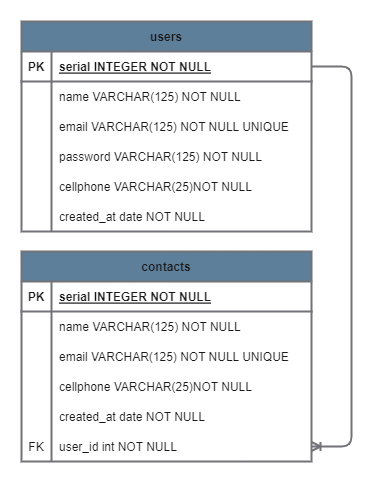

The diagram above was exported from draw.io. Its source (the exported page's mxGraphModel, read from the mxfile embedded in the PNG):
<mxGraphModel dx="1259" dy="672" grid="1" gridSize="10" guides="1" tooltips="1" connect="1" arrows="1" fold="1" page="1" pageScale="1" pageWidth="850" pageHeight="1100" math="0" shadow="0" extFonts="Permanent Marker^https://fonts.googleapis.com/css?family=Permanent+Marker">
  <root>
    <mxCell id="0" />
    <mxCell id="1" parent="0" />
    <mxCell id="C-vyLk0tnHw3VtMMgP7b-2" value="users" style="shape=table;startSize=30;container=1;collapsible=1;childLayout=tableLayout;fixedRows=1;rowLines=0;fontStyle=1;align=center;resizeLast=1;labelBackgroundColor=none;fillColor=#5D7F99;strokeColor=#727279;fontColor=#1A1A1A;strokeWidth=2;" parent="1" vertex="1">
      <mxGeometry x="160" y="90" width="290" height="210" as="geometry" />
    </mxCell>
    <mxCell id="C-vyLk0tnHw3VtMMgP7b-3" value="" style="shape=partialRectangle;collapsible=0;dropTarget=0;pointerEvents=0;fillColor=none;points=[[0,0.5],[1,0.5]];portConstraint=eastwest;top=0;left=0;right=0;bottom=1;labelBackgroundColor=none;strokeColor=#727279;fontColor=#1A1A1A;strokeWidth=2;" parent="C-vyLk0tnHw3VtMMgP7b-2" vertex="1">
      <mxGeometry y="30" width="290" height="30" as="geometry" />
    </mxCell>
    <mxCell id="C-vyLk0tnHw3VtMMgP7b-4" value="PK" style="shape=partialRectangle;overflow=hidden;connectable=0;fillColor=none;top=0;left=0;bottom=0;right=0;fontStyle=1;labelBackgroundColor=none;strokeColor=#D0CEE2;fontColor=#1A1A1A;" parent="C-vyLk0tnHw3VtMMgP7b-3" vertex="1">
      <mxGeometry width="30" height="30" as="geometry">
        <mxRectangle width="30" height="30" as="alternateBounds" />
      </mxGeometry>
    </mxCell>
    <mxCell id="C-vyLk0tnHw3VtMMgP7b-5" value="serial INTEGER NOT NULL" style="shape=partialRectangle;overflow=hidden;connectable=0;fillColor=none;top=0;left=0;bottom=0;right=0;align=left;spacingLeft=6;fontStyle=5;labelBackgroundColor=none;strokeColor=#727279;fontColor=#1A1A1A;" parent="C-vyLk0tnHw3VtMMgP7b-3" vertex="1">
      <mxGeometry x="30" width="260" height="30" as="geometry">
        <mxRectangle width="260" height="30" as="alternateBounds" />
      </mxGeometry>
    </mxCell>
    <mxCell id="C-vyLk0tnHw3VtMMgP7b-6" value="" style="shape=partialRectangle;collapsible=0;dropTarget=0;pointerEvents=0;fillColor=none;points=[[0,0.5],[1,0.5]];portConstraint=eastwest;top=0;left=0;right=0;bottom=0;labelBackgroundColor=none;strokeColor=#727279;fontColor=#1A1A1A;" parent="C-vyLk0tnHw3VtMMgP7b-2" vertex="1">
      <mxGeometry y="60" width="290" height="30" as="geometry" />
    </mxCell>
    <mxCell id="C-vyLk0tnHw3VtMMgP7b-7" value="" style="shape=partialRectangle;overflow=hidden;connectable=0;fillColor=none;top=0;left=0;bottom=0;right=0;labelBackgroundColor=none;strokeColor=#D0CEE2;fontColor=#1A1A1A;" parent="C-vyLk0tnHw3VtMMgP7b-6" vertex="1">
      <mxGeometry width="30" height="30" as="geometry">
        <mxRectangle width="30" height="30" as="alternateBounds" />
      </mxGeometry>
    </mxCell>
    <mxCell id="C-vyLk0tnHw3VtMMgP7b-8" value="name VARCHAR(125) NOT NULL" style="shape=partialRectangle;overflow=hidden;connectable=0;fillColor=none;top=0;left=0;bottom=0;right=0;align=left;spacingLeft=6;labelBackgroundColor=none;strokeColor=#727279;fontColor=#1A1A1A;" parent="C-vyLk0tnHw3VtMMgP7b-6" vertex="1">
      <mxGeometry x="30" width="260" height="30" as="geometry">
        <mxRectangle width="260" height="30" as="alternateBounds" />
      </mxGeometry>
    </mxCell>
    <mxCell id="C-vyLk0tnHw3VtMMgP7b-9" value="" style="shape=partialRectangle;collapsible=0;dropTarget=0;pointerEvents=0;fillColor=none;points=[[0,0.5],[1,0.5]];portConstraint=eastwest;top=0;left=0;right=0;bottom=0;labelBackgroundColor=none;strokeColor=#D0CEE2;fontColor=#1A1A1A;" parent="C-vyLk0tnHw3VtMMgP7b-2" vertex="1">
      <mxGeometry y="90" width="290" height="30" as="geometry" />
    </mxCell>
    <mxCell id="C-vyLk0tnHw3VtMMgP7b-10" value="" style="shape=partialRectangle;overflow=hidden;connectable=0;fillColor=none;top=0;left=0;bottom=0;right=0;labelBackgroundColor=none;strokeColor=#D0CEE2;fontColor=#1A1A1A;" parent="C-vyLk0tnHw3VtMMgP7b-9" vertex="1">
      <mxGeometry width="30" height="30" as="geometry">
        <mxRectangle width="30" height="30" as="alternateBounds" />
      </mxGeometry>
    </mxCell>
    <mxCell id="C-vyLk0tnHw3VtMMgP7b-11" value="email VARCHAR(125) NOT NULL UNIQUE" style="shape=partialRectangle;overflow=hidden;connectable=0;fillColor=none;top=0;left=0;bottom=0;right=0;align=left;spacingLeft=6;labelBackgroundColor=none;strokeColor=#D0CEE2;fontColor=#1A1A1A;" parent="C-vyLk0tnHw3VtMMgP7b-9" vertex="1">
      <mxGeometry x="30" width="260" height="30" as="geometry">
        <mxRectangle width="260" height="30" as="alternateBounds" />
      </mxGeometry>
    </mxCell>
    <mxCell id="wZItI09-VWI7YAbO8tJ3-1" value="" style="shape=partialRectangle;collapsible=0;dropTarget=0;pointerEvents=0;fillColor=none;points=[[0,0.5],[1,0.5]];portConstraint=eastwest;top=0;left=0;right=0;bottom=0;labelBackgroundColor=none;strokeColor=#D0CEE2;fontColor=#1A1A1A;" vertex="1" parent="C-vyLk0tnHw3VtMMgP7b-2">
      <mxGeometry y="120" width="290" height="30" as="geometry" />
    </mxCell>
    <mxCell id="wZItI09-VWI7YAbO8tJ3-2" value="" style="shape=partialRectangle;overflow=hidden;connectable=0;fillColor=none;top=0;left=0;bottom=0;right=0;labelBackgroundColor=none;strokeColor=#D0CEE2;fontColor=#1A1A1A;" vertex="1" parent="wZItI09-VWI7YAbO8tJ3-1">
      <mxGeometry width="30" height="30" as="geometry">
        <mxRectangle width="30" height="30" as="alternateBounds" />
      </mxGeometry>
    </mxCell>
    <mxCell id="wZItI09-VWI7YAbO8tJ3-3" value="password VARCHAR(125) NOT NULL" style="shape=partialRectangle;overflow=hidden;connectable=0;fillColor=none;top=0;left=0;bottom=0;right=0;align=left;spacingLeft=6;labelBackgroundColor=none;strokeColor=#D0CEE2;fontColor=#1A1A1A;" vertex="1" parent="wZItI09-VWI7YAbO8tJ3-1">
      <mxGeometry x="30" width="260" height="30" as="geometry">
        <mxRectangle width="260" height="30" as="alternateBounds" />
      </mxGeometry>
    </mxCell>
    <mxCell id="BWWXP7b5mGZFMN7a0pRh-7" value="" style="shape=partialRectangle;collapsible=0;dropTarget=0;pointerEvents=0;fillColor=none;points=[[0,0.5],[1,0.5]];portConstraint=eastwest;top=0;left=0;right=0;bottom=0;labelBackgroundColor=none;strokeColor=#D0CEE2;fontColor=#1A1A1A;" parent="C-vyLk0tnHw3VtMMgP7b-2" vertex="1">
      <mxGeometry y="150" width="290" height="30" as="geometry" />
    </mxCell>
    <mxCell id="BWWXP7b5mGZFMN7a0pRh-8" value="" style="shape=partialRectangle;overflow=hidden;connectable=0;fillColor=none;top=0;left=0;bottom=0;right=0;labelBackgroundColor=none;strokeColor=#D0CEE2;fontColor=#1A1A1A;" parent="BWWXP7b5mGZFMN7a0pRh-7" vertex="1">
      <mxGeometry width="30" height="30" as="geometry">
        <mxRectangle width="30" height="30" as="alternateBounds" />
      </mxGeometry>
    </mxCell>
    <mxCell id="BWWXP7b5mGZFMN7a0pRh-9" value="cellphone VARCHAR(25)NOT NULL" style="shape=partialRectangle;overflow=hidden;connectable=0;fillColor=none;top=0;left=0;bottom=0;right=0;align=left;spacingLeft=6;labelBackgroundColor=none;strokeColor=#D0CEE2;fontColor=#1A1A1A;" parent="BWWXP7b5mGZFMN7a0pRh-7" vertex="1">
      <mxGeometry x="30" width="260" height="30" as="geometry">
        <mxRectangle width="260" height="30" as="alternateBounds" />
      </mxGeometry>
    </mxCell>
    <mxCell id="BWWXP7b5mGZFMN7a0pRh-10" value="" style="shape=partialRectangle;collapsible=0;dropTarget=0;pointerEvents=0;fillColor=none;points=[[0,0.5],[1,0.5]];portConstraint=eastwest;top=0;left=0;right=0;bottom=0;labelBackgroundColor=none;strokeColor=#D0CEE2;fontColor=#1A1A1A;" parent="C-vyLk0tnHw3VtMMgP7b-2" vertex="1">
      <mxGeometry y="180" width="290" height="30" as="geometry" />
    </mxCell>
    <mxCell id="BWWXP7b5mGZFMN7a0pRh-11" value="" style="shape=partialRectangle;overflow=hidden;connectable=0;fillColor=none;top=0;left=0;bottom=0;right=0;labelBackgroundColor=none;strokeColor=#D0CEE2;fontColor=#1A1A1A;" parent="BWWXP7b5mGZFMN7a0pRh-10" vertex="1">
      <mxGeometry width="30" height="30" as="geometry">
        <mxRectangle width="30" height="30" as="alternateBounds" />
      </mxGeometry>
    </mxCell>
    <mxCell id="BWWXP7b5mGZFMN7a0pRh-12" value="created_at date NOT NULL" style="shape=partialRectangle;overflow=hidden;connectable=0;fillColor=none;top=0;left=0;bottom=0;right=0;align=left;spacingLeft=6;labelBackgroundColor=none;strokeColor=#D0CEE2;fontColor=#1A1A1A;" parent="BWWXP7b5mGZFMN7a0pRh-10" vertex="1">
      <mxGeometry x="30" width="260" height="30" as="geometry">
        <mxRectangle width="260" height="30" as="alternateBounds" />
      </mxGeometry>
    </mxCell>
    <mxCell id="BWWXP7b5mGZFMN7a0pRh-14" value="contacts" style="shape=table;startSize=30;container=1;collapsible=1;childLayout=tableLayout;fixedRows=1;rowLines=0;fontStyle=1;align=center;resizeLast=1;labelBackgroundColor=none;fillColor=#5D7F99;strokeColor=#727279;fontColor=#1A1A1A;strokeWidth=2;" parent="1" vertex="1">
      <mxGeometry x="160" y="320" width="290" height="210" as="geometry" />
    </mxCell>
    <mxCell id="BWWXP7b5mGZFMN7a0pRh-15" value="" style="shape=partialRectangle;collapsible=0;dropTarget=0;pointerEvents=0;fillColor=none;points=[[0,0.5],[1,0.5]];portConstraint=eastwest;top=0;left=0;right=0;bottom=1;labelBackgroundColor=none;strokeColor=#727279;fontColor=#1A1A1A;strokeWidth=2;" parent="BWWXP7b5mGZFMN7a0pRh-14" vertex="1">
      <mxGeometry y="30" width="290" height="30" as="geometry" />
    </mxCell>
    <mxCell id="BWWXP7b5mGZFMN7a0pRh-16" value="PK" style="shape=partialRectangle;overflow=hidden;connectable=0;fillColor=none;top=0;left=0;bottom=0;right=0;fontStyle=1;labelBackgroundColor=none;strokeColor=#D0CEE2;fontColor=#1A1A1A;" parent="BWWXP7b5mGZFMN7a0pRh-15" vertex="1">
      <mxGeometry width="30" height="30" as="geometry">
        <mxRectangle width="30" height="30" as="alternateBounds" />
      </mxGeometry>
    </mxCell>
    <mxCell id="BWWXP7b5mGZFMN7a0pRh-17" value="serial INTEGER NOT NULL" style="shape=partialRectangle;overflow=hidden;connectable=0;fillColor=none;top=0;left=0;bottom=0;right=0;align=left;spacingLeft=6;fontStyle=5;labelBackgroundColor=none;strokeColor=#727279;fontColor=#1A1A1A;strokeWidth=2;" parent="BWWXP7b5mGZFMN7a0pRh-15" vertex="1">
      <mxGeometry x="30" width="260" height="30" as="geometry">
        <mxRectangle width="260" height="30" as="alternateBounds" />
      </mxGeometry>
    </mxCell>
    <mxCell id="BWWXP7b5mGZFMN7a0pRh-18" value="" style="shape=partialRectangle;collapsible=0;dropTarget=0;pointerEvents=0;fillColor=none;points=[[0,0.5],[1,0.5]];portConstraint=eastwest;top=0;left=0;right=0;bottom=0;labelBackgroundColor=none;strokeColor=#D0CEE2;fontColor=#1A1A1A;" parent="BWWXP7b5mGZFMN7a0pRh-14" vertex="1">
      <mxGeometry y="60" width="290" height="30" as="geometry" />
    </mxCell>
    <mxCell id="BWWXP7b5mGZFMN7a0pRh-19" value="" style="shape=partialRectangle;overflow=hidden;connectable=0;fillColor=none;top=0;left=0;bottom=0;right=0;labelBackgroundColor=none;strokeColor=#D0CEE2;fontColor=#1A1A1A;" parent="BWWXP7b5mGZFMN7a0pRh-18" vertex="1">
      <mxGeometry width="30" height="30" as="geometry">
        <mxRectangle width="30" height="30" as="alternateBounds" />
      </mxGeometry>
    </mxCell>
    <mxCell id="BWWXP7b5mGZFMN7a0pRh-20" value="name VARCHAR(125) NOT NULL" style="shape=partialRectangle;overflow=hidden;connectable=0;fillColor=none;top=0;left=0;bottom=0;right=0;align=left;spacingLeft=6;labelBackgroundColor=none;strokeColor=#727279;fontColor=#1A1A1A;strokeWidth=2;" parent="BWWXP7b5mGZFMN7a0pRh-18" vertex="1">
      <mxGeometry x="30" width="260" height="30" as="geometry">
        <mxRectangle width="260" height="30" as="alternateBounds" />
      </mxGeometry>
    </mxCell>
    <mxCell id="BWWXP7b5mGZFMN7a0pRh-21" value="" style="shape=partialRectangle;collapsible=0;dropTarget=0;pointerEvents=0;fillColor=none;points=[[0,0.5],[1,0.5]];portConstraint=eastwest;top=0;left=0;right=0;bottom=0;labelBackgroundColor=none;strokeColor=#D0CEE2;fontColor=#1A1A1A;" parent="BWWXP7b5mGZFMN7a0pRh-14" vertex="1">
      <mxGeometry y="90" width="290" height="30" as="geometry" />
    </mxCell>
    <mxCell id="BWWXP7b5mGZFMN7a0pRh-22" value="" style="shape=partialRectangle;overflow=hidden;connectable=0;fillColor=none;top=0;left=0;bottom=0;right=0;labelBackgroundColor=none;strokeColor=#D0CEE2;fontColor=#1A1A1A;" parent="BWWXP7b5mGZFMN7a0pRh-21" vertex="1">
      <mxGeometry width="30" height="30" as="geometry">
        <mxRectangle width="30" height="30" as="alternateBounds" />
      </mxGeometry>
    </mxCell>
    <mxCell id="BWWXP7b5mGZFMN7a0pRh-23" value="email VARCHAR(125) NOT NULL UNIQUE" style="shape=partialRectangle;overflow=hidden;connectable=0;fillColor=none;top=0;left=0;bottom=0;right=0;align=left;spacingLeft=6;labelBackgroundColor=none;strokeColor=#D0CEE2;fontColor=#1A1A1A;" parent="BWWXP7b5mGZFMN7a0pRh-21" vertex="1">
      <mxGeometry x="30" width="260" height="30" as="geometry">
        <mxRectangle width="260" height="30" as="alternateBounds" />
      </mxGeometry>
    </mxCell>
    <mxCell id="BWWXP7b5mGZFMN7a0pRh-24" value="" style="shape=partialRectangle;collapsible=0;dropTarget=0;pointerEvents=0;fillColor=none;points=[[0,0.5],[1,0.5]];portConstraint=eastwest;top=0;left=0;right=0;bottom=0;labelBackgroundColor=none;strokeColor=#D0CEE2;fontColor=#1A1A1A;" parent="BWWXP7b5mGZFMN7a0pRh-14" vertex="1">
      <mxGeometry y="120" width="290" height="30" as="geometry" />
    </mxCell>
    <mxCell id="BWWXP7b5mGZFMN7a0pRh-25" value="" style="shape=partialRectangle;overflow=hidden;connectable=0;fillColor=none;top=0;left=0;bottom=0;right=0;labelBackgroundColor=none;strokeColor=#D0CEE2;fontColor=#1A1A1A;" parent="BWWXP7b5mGZFMN7a0pRh-24" vertex="1">
      <mxGeometry width="30" height="30" as="geometry">
        <mxRectangle width="30" height="30" as="alternateBounds" />
      </mxGeometry>
    </mxCell>
    <mxCell id="BWWXP7b5mGZFMN7a0pRh-26" value="cellphone VARCHAR(25)NOT NULL" style="shape=partialRectangle;overflow=hidden;connectable=0;fillColor=none;top=0;left=0;bottom=0;right=0;align=left;spacingLeft=6;labelBackgroundColor=none;strokeColor=#D0CEE2;fontColor=#1A1A1A;" parent="BWWXP7b5mGZFMN7a0pRh-24" vertex="1">
      <mxGeometry x="30" width="260" height="30" as="geometry">
        <mxRectangle width="260" height="30" as="alternateBounds" />
      </mxGeometry>
    </mxCell>
    <mxCell id="BWWXP7b5mGZFMN7a0pRh-27" value="" style="shape=partialRectangle;collapsible=0;dropTarget=0;pointerEvents=0;fillColor=none;points=[[0,0.5],[1,0.5]];portConstraint=eastwest;top=0;left=0;right=0;bottom=0;labelBackgroundColor=none;strokeColor=#D0CEE2;fontColor=#1A1A1A;" parent="BWWXP7b5mGZFMN7a0pRh-14" vertex="1">
      <mxGeometry y="150" width="290" height="30" as="geometry" />
    </mxCell>
    <mxCell id="BWWXP7b5mGZFMN7a0pRh-28" value="" style="shape=partialRectangle;overflow=hidden;connectable=0;fillColor=none;top=0;left=0;bottom=0;right=0;labelBackgroundColor=none;strokeColor=#D0CEE2;fontColor=#1A1A1A;" parent="BWWXP7b5mGZFMN7a0pRh-27" vertex="1">
      <mxGeometry width="30" height="30" as="geometry">
        <mxRectangle width="30" height="30" as="alternateBounds" />
      </mxGeometry>
    </mxCell>
    <mxCell id="BWWXP7b5mGZFMN7a0pRh-29" value="created_at date NOT NULL" style="shape=partialRectangle;overflow=hidden;connectable=0;fillColor=none;top=0;left=0;bottom=0;right=0;align=left;spacingLeft=6;labelBackgroundColor=none;strokeColor=#D0CEE2;fontColor=#1A1A1A;" parent="BWWXP7b5mGZFMN7a0pRh-27" vertex="1">
      <mxGeometry x="30" width="260" height="30" as="geometry">
        <mxRectangle width="260" height="30" as="alternateBounds" />
      </mxGeometry>
    </mxCell>
    <mxCell id="BWWXP7b5mGZFMN7a0pRh-30" value="" style="shape=partialRectangle;collapsible=0;dropTarget=0;pointerEvents=0;fillColor=none;points=[[0,0.5],[1,0.5]];portConstraint=eastwest;top=0;left=0;right=0;bottom=0;labelBackgroundColor=none;strokeColor=#D0CEE2;fontColor=#1A1A1A;" parent="BWWXP7b5mGZFMN7a0pRh-14" vertex="1">
      <mxGeometry y="180" width="290" height="30" as="geometry" />
    </mxCell>
    <mxCell id="BWWXP7b5mGZFMN7a0pRh-31" value="FK" style="shape=partialRectangle;overflow=hidden;connectable=0;fillColor=none;top=0;left=0;bottom=0;right=0;labelBackgroundColor=none;strokeColor=#D0CEE2;fontColor=#1A1A1A;" parent="BWWXP7b5mGZFMN7a0pRh-30" vertex="1">
      <mxGeometry width="30" height="30" as="geometry">
        <mxRectangle width="30" height="30" as="alternateBounds" />
      </mxGeometry>
    </mxCell>
    <mxCell id="BWWXP7b5mGZFMN7a0pRh-32" value="user_id int NOT NULL" style="shape=partialRectangle;overflow=hidden;connectable=0;fillColor=none;top=0;left=0;bottom=0;right=0;align=left;spacingLeft=6;labelBackgroundColor=none;strokeColor=#D0CEE2;fontColor=#1A1A1A;" parent="BWWXP7b5mGZFMN7a0pRh-30" vertex="1">
      <mxGeometry x="30" width="260" height="30" as="geometry">
        <mxRectangle width="260" height="30" as="alternateBounds" />
      </mxGeometry>
    </mxCell>
    <mxCell id="BWWXP7b5mGZFMN7a0pRh-34" value="" style="edgeStyle=orthogonalEdgeStyle;fontSize=12;html=1;endArrow=ERoneToMany;rounded=1;hachureGap=4;fontFamily=Architects Daughter;fontSource=https%3A%2F%2Ffonts.googleapis.com%2Fcss%3Ffamily%3DArchitects%2BDaughter;entryX=1;entryY=0.5;entryDx=0;entryDy=0;exitX=1;exitY=0.5;exitDx=0;exitDy=0;startArrow=none;startFill=0;jumpStyle=arc;labelBackgroundColor=none;strokeColor=#727279;fontColor=default;strokeWidth=2;" parent="1" source="C-vyLk0tnHw3VtMMgP7b-3" target="BWWXP7b5mGZFMN7a0pRh-30" edge="1">
      <mxGeometry width="100" height="100" relative="1" as="geometry">
        <mxPoint x="220" y="260" as="sourcePoint" />
        <mxPoint x="320" y="160" as="targetPoint" />
        <Array as="points">
          <mxPoint x="490" y="135" />
          <mxPoint x="490" y="515" />
        </Array>
      </mxGeometry>
    </mxCell>
  </root>
</mxGraphModel>